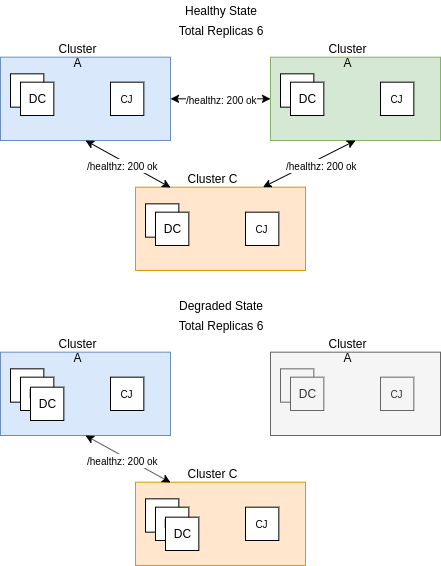

The diagram above was exported from draw.io. Its source (the exported page's mxGraphModel, read from the mxfile embedded in the PNG):
<mxGraphModel dx="774" dy="1072" grid="1" gridSize="10" guides="1" tooltips="1" connect="1" arrows="1" fold="1" page="1" pageScale="1" pageWidth="850" pageHeight="1100" math="0" shadow="0">
  <root>
    <mxCell id="0" />
    <mxCell id="1" parent="0" />
    <mxCell id="6Joh052zzh7UYxbaEy9d-8" value="Total Replicas 6" style="text;html=1;strokeColor=none;fillColor=none;align=center;verticalAlign=middle;whiteSpace=wrap;rounded=0;" parent="1" vertex="1">
      <mxGeometry x="240" y="140" width="100" height="20" as="geometry" />
    </mxCell>
    <mxCell id="6Joh052zzh7UYxbaEy9d-9" value="Healthy State" style="text;html=1;strokeColor=none;fillColor=none;align=center;verticalAlign=middle;whiteSpace=wrap;rounded=0;" parent="1" vertex="1">
      <mxGeometry x="250" y="120" width="80" height="20" as="geometry" />
    </mxCell>
    <mxCell id="6Joh052zzh7UYxbaEy9d-11" value="" style="group" parent="1" vertex="1" connectable="0">
      <mxGeometry x="70" y="160" width="170" height="100" as="geometry" />
    </mxCell>
    <mxCell id="6Joh052zzh7UYxbaEy9d-10" value="" style="rounded=0;whiteSpace=wrap;html=1;fillColor=#dae8fc;strokeColor=#6c8ebf;" parent="6Joh052zzh7UYxbaEy9d-11" vertex="1">
      <mxGeometry y="16.666666666666668" width="170" height="83.33333333333334" as="geometry" />
    </mxCell>
    <mxCell id="6Joh052zzh7UYxbaEy9d-2" value="" style="whiteSpace=wrap;html=1;aspect=fixed;" parent="6Joh052zzh7UYxbaEy9d-11" vertex="1">
      <mxGeometry x="10" y="33.333333333333336" width="33.333333333333336" height="33.333333333333336" as="geometry" />
    </mxCell>
    <mxCell id="6Joh052zzh7UYxbaEy9d-3" value="DC" style="whiteSpace=wrap;html=1;aspect=fixed;" parent="6Joh052zzh7UYxbaEy9d-11" vertex="1">
      <mxGeometry x="20" y="41.66666666666667" width="33.333333333333336" height="33.333333333333336" as="geometry" />
    </mxCell>
    <mxCell id="6Joh052zzh7UYxbaEy9d-6" value="&lt;font style=&quot;font-size: 10px&quot;&gt;CJ&lt;/font&gt;" style="whiteSpace=wrap;html=1;aspect=fixed;" parent="6Joh052zzh7UYxbaEy9d-11" vertex="1">
      <mxGeometry x="110" y="41.66666666666667" width="33.333333333333336" height="33.333333333333336" as="geometry" />
    </mxCell>
    <mxCell id="6Joh052zzh7UYxbaEy9d-7" value="Cluster A" style="text;html=1;strokeColor=none;fillColor=none;align=center;verticalAlign=middle;whiteSpace=wrap;rounded=0;" parent="6Joh052zzh7UYxbaEy9d-11" vertex="1">
      <mxGeometry x="45" width="65" height="16.666666666666668" as="geometry" />
    </mxCell>
    <mxCell id="6Joh052zzh7UYxbaEy9d-12" value="" style="group" parent="1" vertex="1" connectable="0">
      <mxGeometry x="340" y="160" width="170" height="100" as="geometry" />
    </mxCell>
    <mxCell id="6Joh052zzh7UYxbaEy9d-13" value="" style="rounded=0;whiteSpace=wrap;html=1;fillColor=#d5e8d4;strokeColor=#82b366;" parent="6Joh052zzh7UYxbaEy9d-12" vertex="1">
      <mxGeometry y="16.666666666666668" width="170" height="83.33333333333334" as="geometry" />
    </mxCell>
    <mxCell id="6Joh052zzh7UYxbaEy9d-14" value="" style="whiteSpace=wrap;html=1;aspect=fixed;" parent="6Joh052zzh7UYxbaEy9d-12" vertex="1">
      <mxGeometry x="10" y="33.333333333333336" width="33.333333333333336" height="33.333333333333336" as="geometry" />
    </mxCell>
    <mxCell id="6Joh052zzh7UYxbaEy9d-15" value="DC" style="whiteSpace=wrap;html=1;aspect=fixed;" parent="6Joh052zzh7UYxbaEy9d-12" vertex="1">
      <mxGeometry x="20" y="41.66666666666667" width="33.333333333333336" height="33.333333333333336" as="geometry" />
    </mxCell>
    <mxCell id="6Joh052zzh7UYxbaEy9d-17" value="&lt;font style=&quot;font-size: 10px&quot;&gt;CJ&lt;/font&gt;" style="whiteSpace=wrap;html=1;aspect=fixed;" parent="6Joh052zzh7UYxbaEy9d-12" vertex="1">
      <mxGeometry x="110" y="41.66666666666667" width="33.333333333333336" height="33.333333333333336" as="geometry" />
    </mxCell>
    <mxCell id="6Joh052zzh7UYxbaEy9d-18" value="Cluster A" style="text;html=1;strokeColor=none;fillColor=none;align=center;verticalAlign=middle;whiteSpace=wrap;rounded=0;" parent="6Joh052zzh7UYxbaEy9d-12" vertex="1">
      <mxGeometry x="45" width="65" height="16.666666666666668" as="geometry" />
    </mxCell>
    <mxCell id="6Joh052zzh7UYxbaEy9d-19" value="" style="group" parent="1" vertex="1" connectable="0">
      <mxGeometry x="205" y="290" width="170" height="100" as="geometry" />
    </mxCell>
    <mxCell id="6Joh052zzh7UYxbaEy9d-20" value="" style="rounded=0;whiteSpace=wrap;html=1;fillColor=#ffe6cc;strokeColor=#d79b00;" parent="6Joh052zzh7UYxbaEy9d-19" vertex="1">
      <mxGeometry y="16.666666666666668" width="170" height="83.33333333333334" as="geometry" />
    </mxCell>
    <mxCell id="6Joh052zzh7UYxbaEy9d-21" value="" style="whiteSpace=wrap;html=1;aspect=fixed;" parent="6Joh052zzh7UYxbaEy9d-19" vertex="1">
      <mxGeometry x="10" y="33.333333333333336" width="33.333333333333336" height="33.333333333333336" as="geometry" />
    </mxCell>
    <mxCell id="6Joh052zzh7UYxbaEy9d-22" value="DC" style="whiteSpace=wrap;html=1;aspect=fixed;" parent="6Joh052zzh7UYxbaEy9d-19" vertex="1">
      <mxGeometry x="20" y="41.66666666666667" width="33.333333333333336" height="33.333333333333336" as="geometry" />
    </mxCell>
    <mxCell id="6Joh052zzh7UYxbaEy9d-24" value="&lt;font style=&quot;font-size: 10px&quot;&gt;CJ&lt;/font&gt;" style="whiteSpace=wrap;html=1;aspect=fixed;" parent="6Joh052zzh7UYxbaEy9d-19" vertex="1">
      <mxGeometry x="110" y="41.66666666666667" width="33.333333333333336" height="33.333333333333336" as="geometry" />
    </mxCell>
    <mxCell id="6Joh052zzh7UYxbaEy9d-25" value="Cluster C" style="text;html=1;strokeColor=none;fillColor=none;align=center;verticalAlign=middle;whiteSpace=wrap;rounded=0;" parent="6Joh052zzh7UYxbaEy9d-19" vertex="1">
      <mxGeometry x="45" width="65" height="16.666666666666668" as="geometry" />
    </mxCell>
    <mxCell id="6Joh052zzh7UYxbaEy9d-27" value="" style="endArrow=classic;startArrow=classic;html=1;entryX=0.5;entryY=1;entryDx=0;entryDy=0;exitX=0.75;exitY=0;exitDx=0;exitDy=0;" parent="1" source="6Joh052zzh7UYxbaEy9d-20" target="6Joh052zzh7UYxbaEy9d-13" edge="1">
      <mxGeometry width="50" height="50" relative="1" as="geometry">
        <mxPoint x="470" y="370" as="sourcePoint" />
        <mxPoint x="520" y="320" as="targetPoint" />
      </mxGeometry>
    </mxCell>
    <mxCell id="6Joh052zzh7UYxbaEy9d-29" value="&lt;font style=&quot;font-size: 10px&quot;&gt;/healthz: 200 ok&lt;/font&gt;" style="text;html=1;align=center;verticalAlign=middle;resizable=0;points=[];;labelBackgroundColor=#ffffff;" parent="6Joh052zzh7UYxbaEy9d-27" vertex="1" connectable="0">
      <mxGeometry x="0.5055" y="-1" relative="1" as="geometry">
        <mxPoint x="-12" y="12" as="offset" />
      </mxGeometry>
    </mxCell>
    <mxCell id="6Joh052zzh7UYxbaEy9d-33" value="" style="endArrow=classic;startArrow=classic;html=1;entryX=0.5;entryY=1;entryDx=0;entryDy=0;" parent="1" target="6Joh052zzh7UYxbaEy9d-10" edge="1">
      <mxGeometry width="50" height="50" relative="1" as="geometry">
        <mxPoint x="240" y="307" as="sourcePoint" />
        <mxPoint x="155" y="280" as="targetPoint" />
      </mxGeometry>
    </mxCell>
    <mxCell id="6Joh052zzh7UYxbaEy9d-34" value="&lt;font style=&quot;font-size: 10px&quot;&gt;/healthz: 200 ok&lt;/font&gt;" style="text;html=1;align=center;verticalAlign=middle;resizable=0;points=[];;labelBackgroundColor=#ffffff;" parent="6Joh052zzh7UYxbaEy9d-33" vertex="1" connectable="0">
      <mxGeometry x="0.5055" y="-1" relative="1" as="geometry">
        <mxPoint x="15" y="13.5" as="offset" />
      </mxGeometry>
    </mxCell>
    <mxCell id="6Joh052zzh7UYxbaEy9d-35" value="" style="endArrow=classic;startArrow=classic;html=1;entryX=0;entryY=0.5;entryDx=0;entryDy=0;exitX=1;exitY=0.5;exitDx=0;exitDy=0;" parent="1" source="6Joh052zzh7UYxbaEy9d-10" target="6Joh052zzh7UYxbaEy9d-13" edge="1">
      <mxGeometry width="50" height="50" relative="1" as="geometry">
        <mxPoint x="353.5" y="370" as="sourcePoint" />
        <mxPoint x="425" y="300" as="targetPoint" />
      </mxGeometry>
    </mxCell>
    <mxCell id="6Joh052zzh7UYxbaEy9d-36" value="&lt;font style=&quot;font-size: 10px&quot;&gt;/healthz: 200 ok&lt;/font&gt;" style="text;html=1;align=center;verticalAlign=middle;resizable=0;points=[];;labelBackgroundColor=#ffffff;" parent="6Joh052zzh7UYxbaEy9d-35" vertex="1" connectable="0">
      <mxGeometry x="0.5055" y="-1" relative="1" as="geometry">
        <mxPoint x="-24" y="-1" as="offset" />
      </mxGeometry>
    </mxCell>
    <mxCell id="6Joh052zzh7UYxbaEy9d-66" value="Total Replicas 6" style="text;html=1;strokeColor=none;fillColor=none;align=center;verticalAlign=middle;whiteSpace=wrap;rounded=0;" parent="1" vertex="1">
      <mxGeometry x="240" y="435" width="100" height="20" as="geometry" />
    </mxCell>
    <mxCell id="6Joh052zzh7UYxbaEy9d-67" value="Degraded State" style="text;html=1;strokeColor=none;fillColor=none;align=center;verticalAlign=middle;whiteSpace=wrap;rounded=0;" parent="1" vertex="1">
      <mxGeometry x="245" y="415" width="90" height="20" as="geometry" />
    </mxCell>
    <mxCell id="6Joh052zzh7UYxbaEy9d-68" value="" style="group" parent="1" vertex="1" connectable="0">
      <mxGeometry x="70" y="455" width="170" height="100" as="geometry" />
    </mxCell>
    <mxCell id="6Joh052zzh7UYxbaEy9d-69" value="" style="rounded=0;whiteSpace=wrap;html=1;fillColor=#dae8fc;strokeColor=#6c8ebf;" parent="6Joh052zzh7UYxbaEy9d-68" vertex="1">
      <mxGeometry y="16.666666666666668" width="170" height="83.33333333333334" as="geometry" />
    </mxCell>
    <mxCell id="6Joh052zzh7UYxbaEy9d-70" value="" style="whiteSpace=wrap;html=1;aspect=fixed;" parent="6Joh052zzh7UYxbaEy9d-68" vertex="1">
      <mxGeometry x="10" y="33.333333333333336" width="33.333333333333336" height="33.333333333333336" as="geometry" />
    </mxCell>
    <mxCell id="6Joh052zzh7UYxbaEy9d-71" value="DC" style="whiteSpace=wrap;html=1;aspect=fixed;" parent="6Joh052zzh7UYxbaEy9d-68" vertex="1">
      <mxGeometry x="20" y="41.66666666666667" width="33.333333333333336" height="33.333333333333336" as="geometry" />
    </mxCell>
    <mxCell id="6Joh052zzh7UYxbaEy9d-72" value="&lt;font style=&quot;font-size: 10px&quot;&gt;CJ&lt;/font&gt;" style="whiteSpace=wrap;html=1;aspect=fixed;" parent="6Joh052zzh7UYxbaEy9d-68" vertex="1">
      <mxGeometry x="110" y="41.66666666666667" width="33.333333333333336" height="33.333333333333336" as="geometry" />
    </mxCell>
    <mxCell id="6Joh052zzh7UYxbaEy9d-73" value="Cluster A" style="text;html=1;strokeColor=none;fillColor=none;align=center;verticalAlign=middle;whiteSpace=wrap;rounded=0;" parent="6Joh052zzh7UYxbaEy9d-68" vertex="1">
      <mxGeometry x="45" width="65" height="16.666666666666668" as="geometry" />
    </mxCell>
    <mxCell id="6Joh052zzh7UYxbaEy9d-74" value="" style="group" parent="1" vertex="1" connectable="0">
      <mxGeometry x="340" y="455" width="170" height="100" as="geometry" />
    </mxCell>
    <mxCell id="6Joh052zzh7UYxbaEy9d-75" value="" style="rounded=0;whiteSpace=wrap;html=1;fillColor=#f5f5f5;strokeColor=#666666;fontColor=#333333;" parent="6Joh052zzh7UYxbaEy9d-74" vertex="1">
      <mxGeometry y="16.666666666666668" width="170" height="83.33333333333334" as="geometry" />
    </mxCell>
    <mxCell id="6Joh052zzh7UYxbaEy9d-76" value="" style="whiteSpace=wrap;html=1;aspect=fixed;fillColor=#f5f5f5;strokeColor=#666666;fontColor=#333333;" parent="6Joh052zzh7UYxbaEy9d-74" vertex="1">
      <mxGeometry x="10" y="33.333333333333336" width="33.333333333333336" height="33.333333333333336" as="geometry" />
    </mxCell>
    <mxCell id="6Joh052zzh7UYxbaEy9d-77" value="DC" style="whiteSpace=wrap;html=1;aspect=fixed;fillColor=#f5f5f5;strokeColor=#666666;fontColor=#333333;" parent="6Joh052zzh7UYxbaEy9d-74" vertex="1">
      <mxGeometry x="20" y="41.66666666666667" width="33.333333333333336" height="33.333333333333336" as="geometry" />
    </mxCell>
    <mxCell id="6Joh052zzh7UYxbaEy9d-78" value="&lt;font style=&quot;font-size: 10px&quot;&gt;CJ&lt;/font&gt;" style="whiteSpace=wrap;html=1;aspect=fixed;fillColor=#f5f5f5;strokeColor=#666666;fontColor=#333333;" parent="6Joh052zzh7UYxbaEy9d-74" vertex="1">
      <mxGeometry x="110" y="41.66666666666667" width="33.333333333333336" height="33.333333333333336" as="geometry" />
    </mxCell>
    <mxCell id="6Joh052zzh7UYxbaEy9d-79" value="Cluster A" style="text;html=1;strokeColor=none;fillColor=none;align=center;verticalAlign=middle;whiteSpace=wrap;rounded=0;" parent="6Joh052zzh7UYxbaEy9d-74" vertex="1">
      <mxGeometry x="45" width="65" height="16.666666666666668" as="geometry" />
    </mxCell>
    <mxCell id="6Joh052zzh7UYxbaEy9d-80" value="" style="group" parent="1" vertex="1" connectable="0">
      <mxGeometry x="205" y="585" width="170" height="100" as="geometry" />
    </mxCell>
    <mxCell id="6Joh052zzh7UYxbaEy9d-81" value="" style="rounded=0;whiteSpace=wrap;html=1;fillColor=#ffe6cc;strokeColor=#d79b00;" parent="6Joh052zzh7UYxbaEy9d-80" vertex="1">
      <mxGeometry y="16.666666666666668" width="170" height="83.33333333333334" as="geometry" />
    </mxCell>
    <mxCell id="6Joh052zzh7UYxbaEy9d-82" value="" style="whiteSpace=wrap;html=1;aspect=fixed;" parent="6Joh052zzh7UYxbaEy9d-80" vertex="1">
      <mxGeometry x="10" y="33.333333333333336" width="33.333333333333336" height="33.333333333333336" as="geometry" />
    </mxCell>
    <mxCell id="6Joh052zzh7UYxbaEy9d-83" value="DC" style="whiteSpace=wrap;html=1;aspect=fixed;" parent="6Joh052zzh7UYxbaEy9d-80" vertex="1">
      <mxGeometry x="20" y="41.66666666666667" width="33.333333333333336" height="33.333333333333336" as="geometry" />
    </mxCell>
    <mxCell id="6Joh052zzh7UYxbaEy9d-84" value="&lt;font style=&quot;font-size: 10px&quot;&gt;CJ&lt;/font&gt;" style="whiteSpace=wrap;html=1;aspect=fixed;" parent="6Joh052zzh7UYxbaEy9d-80" vertex="1">
      <mxGeometry x="110" y="41.66666666666667" width="33.333333333333336" height="33.333333333333336" as="geometry" />
    </mxCell>
    <mxCell id="6Joh052zzh7UYxbaEy9d-85" value="Cluster C" style="text;html=1;strokeColor=none;fillColor=none;align=center;verticalAlign=middle;whiteSpace=wrap;rounded=0;" parent="6Joh052zzh7UYxbaEy9d-80" vertex="1">
      <mxGeometry x="45" width="65" height="16.666666666666668" as="geometry" />
    </mxCell>
    <mxCell id="6Joh052zzh7UYxbaEy9d-88" value="" style="endArrow=classic;startArrow=classic;html=1;entryX=0.5;entryY=1;entryDx=0;entryDy=0;" parent="1" target="6Joh052zzh7UYxbaEy9d-69" edge="1">
      <mxGeometry width="50" height="50" relative="1" as="geometry">
        <mxPoint x="240" y="602" as="sourcePoint" />
        <mxPoint x="155" y="575" as="targetPoint" />
      </mxGeometry>
    </mxCell>
    <mxCell id="6Joh052zzh7UYxbaEy9d-89" value="&lt;font style=&quot;font-size: 10px&quot;&gt;/healthz: 200 ok&lt;/font&gt;" style="text;html=1;align=center;verticalAlign=middle;resizable=0;points=[];;labelBackgroundColor=#ffffff;" parent="6Joh052zzh7UYxbaEy9d-88" vertex="1" connectable="0">
      <mxGeometry x="0.5055" y="-1" relative="1" as="geometry">
        <mxPoint x="15" y="13.5" as="offset" />
      </mxGeometry>
    </mxCell>
    <mxCell id="6Joh052zzh7UYxbaEy9d-92" value="DC" style="whiteSpace=wrap;html=1;aspect=fixed;" parent="1" vertex="1">
      <mxGeometry x="100" y="506.6666666666667" width="33.333333333333336" height="33.333333333333336" as="geometry" />
    </mxCell>
    <mxCell id="6Joh052zzh7UYxbaEy9d-93" value="DC" style="whiteSpace=wrap;html=1;aspect=fixed;" parent="1" vertex="1">
      <mxGeometry x="235" y="636.6666666666666" width="33.333333333333336" height="33.333333333333336" as="geometry" />
    </mxCell>
  </root>
</mxGraphModel>